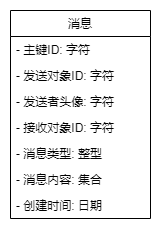

The diagram above was exported from draw.io. Its source (the exported page's mxGraphModel, read from the mxfile embedded in the PNG):
<mxGraphModel dx="1036" dy="614" grid="1" gridSize="10" guides="1" tooltips="1" connect="1" arrows="1" fold="1" page="1" pageScale="1" pageWidth="827" pageHeight="1169" math="0" shadow="0">
  <root>
    <mxCell id="0" />
    <mxCell id="1" parent="0" />
    <mxCell id="kcWACNZYscfKM3aCWjEt-1" value="消息" style="swimlane;fontStyle=0;childLayout=stackLayout;horizontal=1;startSize=26;fillColor=none;horizontalStack=0;resizeParent=1;resizeParentMax=0;resizeLast=0;collapsible=1;marginBottom=0;" parent="1" vertex="1">
      <mxGeometry x="320" y="150" width="140" height="208" as="geometry" />
    </mxCell>
    <mxCell id="kcWACNZYscfKM3aCWjEt-2" value="- 主键ID: 字符" style="text;strokeColor=none;fillColor=none;align=left;verticalAlign=top;spacingLeft=4;spacingRight=4;overflow=hidden;rotatable=0;points=[[0,0.5],[1,0.5]];portConstraint=eastwest;" parent="kcWACNZYscfKM3aCWjEt-1" vertex="1">
      <mxGeometry y="26" width="140" height="26" as="geometry" />
    </mxCell>
    <mxCell id="kcWACNZYscfKM3aCWjEt-5" value="- 发送对象ID: 字符" style="text;strokeColor=none;fillColor=none;align=left;verticalAlign=top;spacingLeft=4;spacingRight=4;overflow=hidden;rotatable=0;points=[[0,0.5],[1,0.5]];portConstraint=eastwest;" parent="kcWACNZYscfKM3aCWjEt-1" vertex="1">
      <mxGeometry y="52" width="140" height="26" as="geometry" />
    </mxCell>
    <mxCell id="kcWACNZYscfKM3aCWjEt-6" value="- 发送者头像: 字符" style="text;strokeColor=none;fillColor=none;align=left;verticalAlign=top;spacingLeft=4;spacingRight=4;overflow=hidden;rotatable=0;points=[[0,0.5],[1,0.5]];portConstraint=eastwest;" parent="kcWACNZYscfKM3aCWjEt-1" vertex="1">
      <mxGeometry y="78" width="140" height="26" as="geometry" />
    </mxCell>
    <mxCell id="kcWACNZYscfKM3aCWjEt-7" value="- 接收对象ID: 字符" style="text;strokeColor=none;fillColor=none;align=left;verticalAlign=top;spacingLeft=4;spacingRight=4;overflow=hidden;rotatable=0;points=[[0,0.5],[1,0.5]];portConstraint=eastwest;" parent="kcWACNZYscfKM3aCWjEt-1" vertex="1">
      <mxGeometry y="104" width="140" height="26" as="geometry" />
    </mxCell>
    <mxCell id="kcWACNZYscfKM3aCWjEt-8" value="- 消息类型: 整型" style="text;strokeColor=none;fillColor=none;align=left;verticalAlign=top;spacingLeft=4;spacingRight=4;overflow=hidden;rotatable=0;points=[[0,0.5],[1,0.5]];portConstraint=eastwest;" parent="kcWACNZYscfKM3aCWjEt-1" vertex="1">
      <mxGeometry y="130" width="140" height="26" as="geometry" />
    </mxCell>
    <mxCell id="kcWACNZYscfKM3aCWjEt-10" value="- 消息内容: 集合" style="text;strokeColor=none;fillColor=none;align=left;verticalAlign=top;spacingLeft=4;spacingRight=4;overflow=hidden;rotatable=0;points=[[0,0.5],[1,0.5]];portConstraint=eastwest;" parent="kcWACNZYscfKM3aCWjEt-1" vertex="1">
      <mxGeometry y="156" width="140" height="26" as="geometry" />
    </mxCell>
    <mxCell id="kcWACNZYscfKM3aCWjEt-9" value="- 创建时间: 日期" style="text;strokeColor=none;fillColor=none;align=left;verticalAlign=top;spacingLeft=4;spacingRight=4;overflow=hidden;rotatable=0;points=[[0,0.5],[1,0.5]];portConstraint=eastwest;" parent="kcWACNZYscfKM3aCWjEt-1" vertex="1">
      <mxGeometry y="182" width="140" height="26" as="geometry" />
    </mxCell>
  </root>
</mxGraphModel>